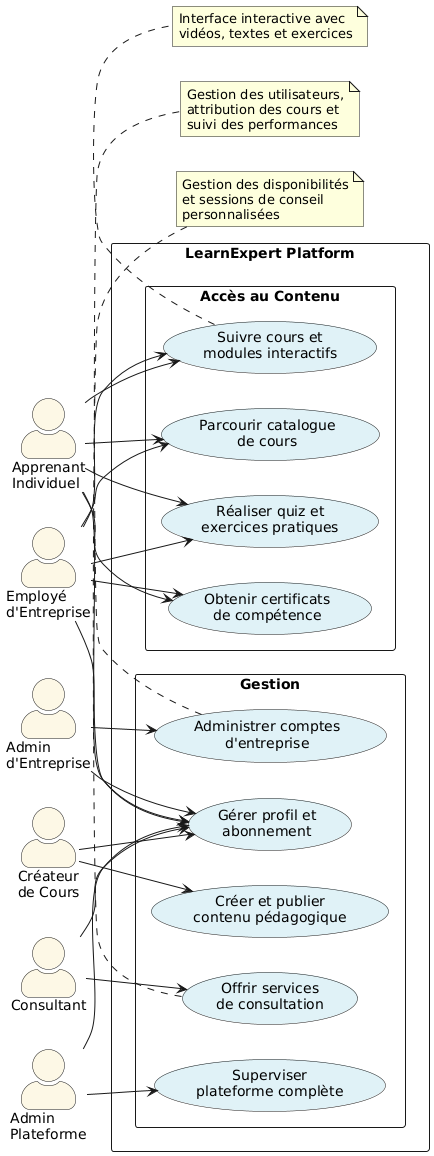

The diagram above was rendered by PlantUML. Its source (embedded in the PNG):
@startuml
left to right direction
skinparam actorStyle awesome
skinparam usecaseBackgroundColor #E0F2F7
skinparam actorBackgroundColor #FDF8E6

actor "Apprenant\nIndividuel" as AppInd
actor "Employé\nd'Entreprise" as EmpEnt
actor "Admin\nd'Entreprise" as AdmEnt
actor "Créateur\nde Cours" as Creator
actor "Consultant" as Consult
actor "Admin\nPlateforme" as AdmPlat

rectangle "LearnExpert Platform" {
  rectangle "Accès au Contenu" {
    usecase "Parcourir catalogue\nde cours" as UC2
    usecase "Suivre cours et\nmodules interactifs" as UC3
    usecase "Réaliser quiz et\nexercices pratiques" as UC4
    usecase "Obtenir certificats\nde compétence" as UC5
  }
  
  rectangle "Gestion" {
    usecase "Gérer profil et\nabonnement" as UC1
    usecase "Administrer comptes\nd'entreprise" as UC6
    usecase "Créer et publier\ncontenu pédagogique" as UC7
    usecase "Offrir services\nde consultation" as UC8
    usecase "Superviser\nplateforme complète" as UC9
  }
}

AppInd --> UC1
AppInd --> UC2
AppInd --> UC3
AppInd --> UC4
AppInd --> UC5

EmpEnt --> UC1
EmpEnt --> UC2
EmpEnt --> UC3
EmpEnt --> UC4
EmpEnt --> UC5

AdmEnt --> UC1
AdmEnt --> UC6

Creator --> UC1
Creator --> UC7

Consult --> UC1
Consult --> UC8

AdmPlat --> UC1
AdmPlat --> UC9

note bottom of UC3
  Interface interactive avec
  vidéos, textes et exercices
end note

note bottom of UC6
  Gestion des utilisateurs,
  attribution des cours et
  suivi des performances
end note

note bottom of UC8
  Gestion des disponibilités
  et sessions de conseil
  personnalisées
end note
@enduml